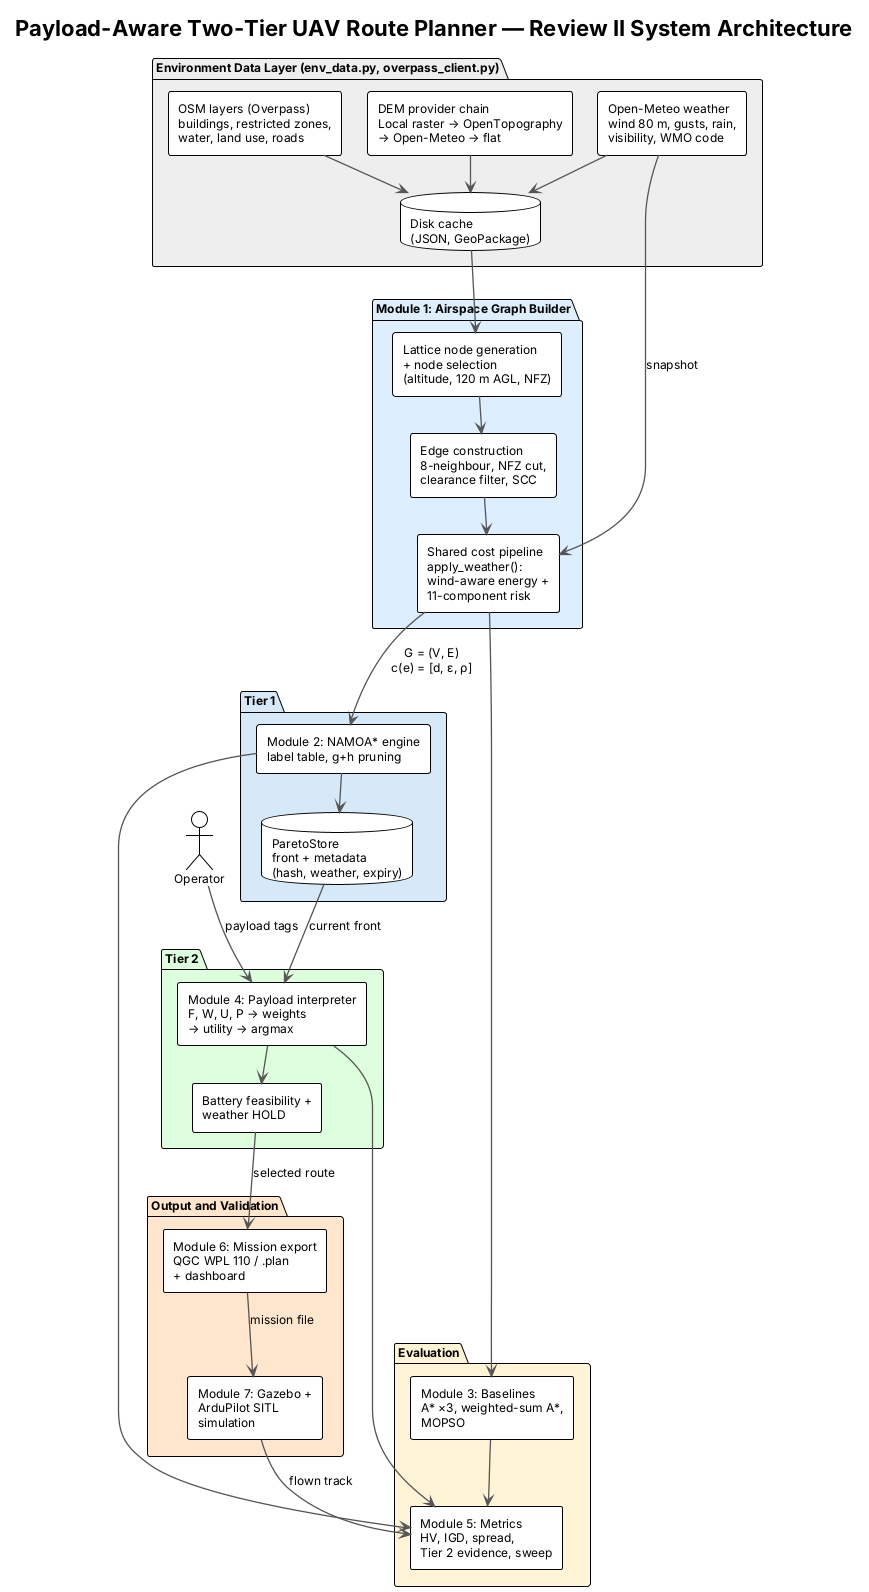

The diagram above was rendered by PlantUML. Its source (embedded in the PNG):
@startuml arch
!theme plain
skinparam componentStyle rectangle
skinparam defaultFontSize 12
skinparam ArrowThickness 1.3
skinparam ArrowColor #555555
skinparam packageFontSize 12
skinparam nodesep 25
skinparam ranksep 35

title Payload-Aware Two-Tier UAV Route Planner — Review II System Architecture

package "Environment Data Layer (env_data.py, overpass_client.py)" #EEEEEE {
  [Open-Meteo weather\nwind 80 m, gusts, rain,\nvisibility, WMO code] as WX
  [DEM provider chain\nLocal raster → OpenTopography\n→ Open-Meteo → flat] as DEM
  [OSM layers (Overpass)\nbuildings, restricted zones,\nwater, land use, roads] as OSM
  database "Disk cache\n(JSON, GeoPackage)" as CACHE
}

package "Module 1: Airspace Graph Builder" #DDEEFF {
  [Lattice node generation\n+ node selection\n(altitude, 120 m AGL, NFZ)] as NODES
  [Edge construction\n8-neighbour, NFZ cut,\nclearance filter, SCC] as EDGES
  [Shared cost pipeline\napply_weather():\nwind-aware energy +\n11-component risk] as COST
}

package "Tier 1" #D6E9F8 {
  [Module 2: NAMOA* engine\nlabel table, g+h pruning] as T1
  database "ParetoStore\nfront + metadata\n(hash, weather, expiry)" as STORE
}

package "Tier 2" #DDFFDD {
  [Module 4: Payload interpreter\nF, W, U, P → weights\n→ utility → argmax] as T2
  [Battery feasibility +\nweather HOLD] as FEAS
}

package "Evaluation" #FFF4D6 {
  [Module 3: Baselines\nA* ×3, weighted-sum A*,\nMOPSO] as BASE
  [Module 5: Metrics\nHV, IGD, spread,\nTier 2 evidence, sweep] as EVAL
}

package "Output and Validation" #FFE6CC {
  [Module 6: Mission export\nQGC WPL 110 / .plan\n+ dashboard] as EXP
  [Module 7: Gazebo +\nArduPilot SITL\nsimulation] as SIM
}

actor Operator as OP

WX --> CACHE
DEM --> CACHE
OSM --> CACHE
CACHE --> NODES
NODES --> EDGES
EDGES --> COST
WX --> COST : snapshot
COST --> T1 : G = (V, E)\nc(e) = [d, ε, ρ]
T1 --> STORE
STORE --> T2 : current front
OP --> T2 : payload tags
T2 --> FEAS
FEAS --> EXP : selected route
EXP --> SIM : mission file
COST --> BASE
T1 --> EVAL
BASE --> EVAL
T2 --> EVAL
SIM --> EVAL : flown track
@enduml